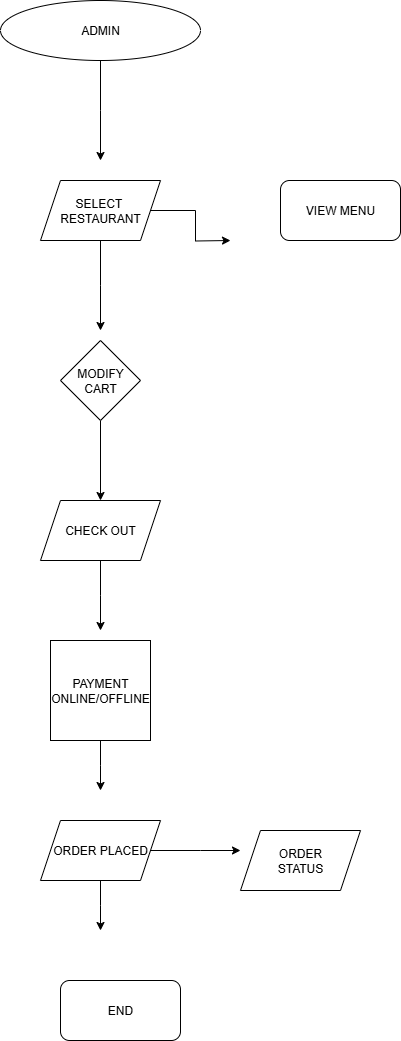

The diagram above was exported from draw.io. Its source (the exported page's mxGraphModel, read from the mxfile embedded in the PNG):
<mxGraphModel dx="1042" dy="562" grid="1" gridSize="10" guides="1" tooltips="1" connect="1" arrows="1" fold="1" page="1" pageScale="1" pageWidth="827" pageHeight="1169" math="0" shadow="0">
  <root>
    <mxCell id="0" />
    <mxCell id="1" parent="0" />
    <mxCell id="hjruMKPRNCeeW3Dtc_jo-20" style="edgeStyle=orthogonalEdgeStyle;rounded=0;orthogonalLoop=1;jettySize=auto;html=1;" edge="1" parent="1" source="hjruMKPRNCeeW3Dtc_jo-2">
      <mxGeometry relative="1" as="geometry">
        <mxPoint x="310" y="200" as="targetPoint" />
      </mxGeometry>
    </mxCell>
    <mxCell id="hjruMKPRNCeeW3Dtc_jo-2" value="ADMIN" style="ellipse;whiteSpace=wrap;html=1;" vertex="1" parent="1">
      <mxGeometry x="210" y="40" width="200" height="60" as="geometry" />
    </mxCell>
    <mxCell id="hjruMKPRNCeeW3Dtc_jo-10" style="edgeStyle=orthogonalEdgeStyle;rounded=0;orthogonalLoop=1;jettySize=auto;html=1;" edge="1" parent="1" source="hjruMKPRNCeeW3Dtc_jo-5" target="hjruMKPRNCeeW3Dtc_jo-11">
      <mxGeometry relative="1" as="geometry">
        <mxPoint x="310" y="510" as="targetPoint" />
      </mxGeometry>
    </mxCell>
    <mxCell id="hjruMKPRNCeeW3Dtc_jo-5" value="MODIFY CART" style="rhombus;whiteSpace=wrap;html=1;" vertex="1" parent="1">
      <mxGeometry x="270" y="380" width="80" height="80" as="geometry" />
    </mxCell>
    <mxCell id="hjruMKPRNCeeW3Dtc_jo-9" style="edgeStyle=orthogonalEdgeStyle;rounded=0;orthogonalLoop=1;jettySize=auto;html=1;" edge="1" parent="1" source="hjruMKPRNCeeW3Dtc_jo-6">
      <mxGeometry relative="1" as="geometry">
        <mxPoint x="310" y="370" as="targetPoint" />
      </mxGeometry>
    </mxCell>
    <mxCell id="hjruMKPRNCeeW3Dtc_jo-12" style="edgeStyle=orthogonalEdgeStyle;rounded=0;orthogonalLoop=1;jettySize=auto;html=1;" edge="1" parent="1" source="hjruMKPRNCeeW3Dtc_jo-6">
      <mxGeometry relative="1" as="geometry">
        <mxPoint x="440" y="280" as="targetPoint" />
      </mxGeometry>
    </mxCell>
    <mxCell id="hjruMKPRNCeeW3Dtc_jo-6" value="SELECT&amp;nbsp;&lt;div&gt;RESTAURANT&lt;/div&gt;" style="shape=parallelogram;perimeter=parallelogramPerimeter;whiteSpace=wrap;html=1;fixedSize=1;" vertex="1" parent="1">
      <mxGeometry x="250" y="220" width="120" height="60" as="geometry" />
    </mxCell>
    <mxCell id="hjruMKPRNCeeW3Dtc_jo-16" value="" style="edgeStyle=orthogonalEdgeStyle;rounded=0;orthogonalLoop=1;jettySize=auto;html=1;" edge="1" parent="1" source="hjruMKPRNCeeW3Dtc_jo-11">
      <mxGeometry relative="1" as="geometry">
        <mxPoint x="310" y="670" as="targetPoint" />
      </mxGeometry>
    </mxCell>
    <mxCell id="hjruMKPRNCeeW3Dtc_jo-11" value="CHECK OUT" style="shape=parallelogram;perimeter=parallelogramPerimeter;whiteSpace=wrap;html=1;fixedSize=1;" vertex="1" parent="1">
      <mxGeometry x="250" y="540" width="120" height="60" as="geometry" />
    </mxCell>
    <mxCell id="hjruMKPRNCeeW3Dtc_jo-13" value="VIEW MENU" style="rounded=1;whiteSpace=wrap;html=1;" vertex="1" parent="1">
      <mxGeometry x="490" y="220" width="120" height="60" as="geometry" />
    </mxCell>
    <mxCell id="hjruMKPRNCeeW3Dtc_jo-18" style="edgeStyle=orthogonalEdgeStyle;rounded=0;orthogonalLoop=1;jettySize=auto;html=1;" edge="1" parent="1" source="hjruMKPRNCeeW3Dtc_jo-17">
      <mxGeometry relative="1" as="geometry">
        <mxPoint x="310" y="830" as="targetPoint" />
      </mxGeometry>
    </mxCell>
    <mxCell id="hjruMKPRNCeeW3Dtc_jo-17" value="PAYMENT&lt;div&gt;ONLINE/OFFLINE&lt;/div&gt;" style="whiteSpace=wrap;html=1;aspect=fixed;" vertex="1" parent="1">
      <mxGeometry x="260" y="680" width="100" height="100" as="geometry" />
    </mxCell>
    <mxCell id="hjruMKPRNCeeW3Dtc_jo-21" style="edgeStyle=orthogonalEdgeStyle;rounded=0;orthogonalLoop=1;jettySize=auto;html=1;" edge="1" parent="1" source="hjruMKPRNCeeW3Dtc_jo-19">
      <mxGeometry relative="1" as="geometry">
        <mxPoint x="310" y="970" as="targetPoint" />
      </mxGeometry>
    </mxCell>
    <mxCell id="hjruMKPRNCeeW3Dtc_jo-24" style="edgeStyle=orthogonalEdgeStyle;rounded=0;orthogonalLoop=1;jettySize=auto;html=1;" edge="1" parent="1" source="hjruMKPRNCeeW3Dtc_jo-19">
      <mxGeometry relative="1" as="geometry">
        <mxPoint x="450" y="890" as="targetPoint" />
      </mxGeometry>
    </mxCell>
    <mxCell id="hjruMKPRNCeeW3Dtc_jo-19" value="ORDER PLACED" style="shape=parallelogram;perimeter=parallelogramPerimeter;whiteSpace=wrap;html=1;fixedSize=1;" vertex="1" parent="1">
      <mxGeometry x="250" y="860" width="120" height="60" as="geometry" />
    </mxCell>
    <mxCell id="hjruMKPRNCeeW3Dtc_jo-23" value="END" style="rounded=1;whiteSpace=wrap;html=1;" vertex="1" parent="1">
      <mxGeometry x="270" y="1020" width="120" height="60" as="geometry" />
    </mxCell>
    <mxCell id="hjruMKPRNCeeW3Dtc_jo-29" value="ORDER&lt;div&gt;STATUS&lt;/div&gt;" style="shape=parallelogram;perimeter=parallelogramPerimeter;whiteSpace=wrap;html=1;fixedSize=1;" vertex="1" parent="1">
      <mxGeometry x="450" y="870" width="120" height="60" as="geometry" />
    </mxCell>
  </root>
</mxGraphModel>